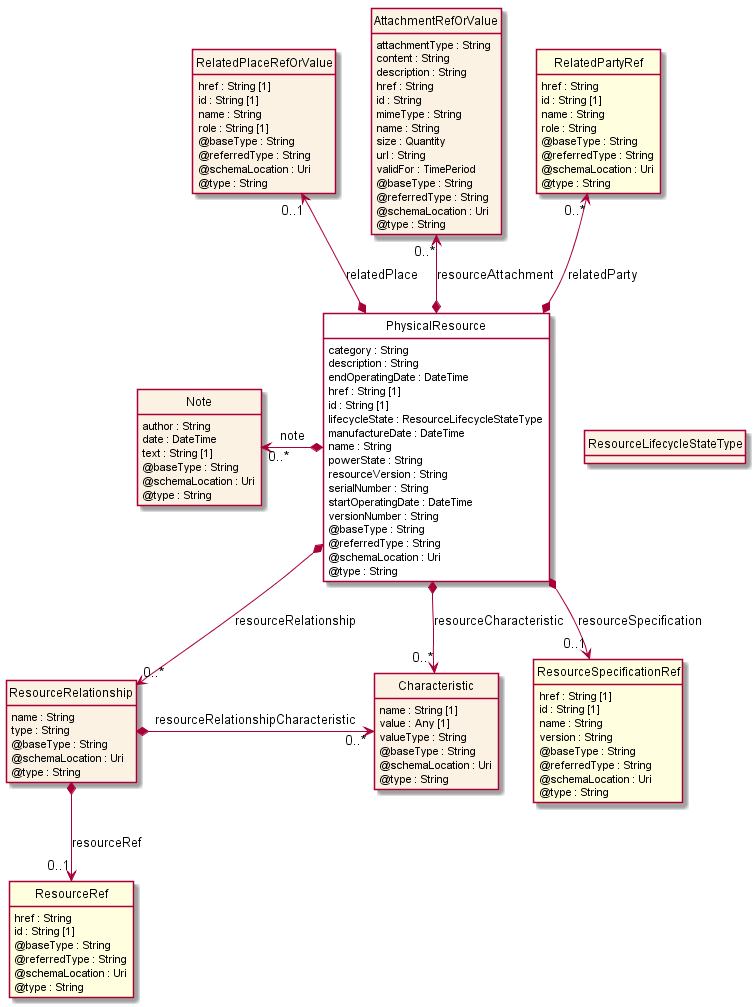

The diagram above was rendered by PlantUML. Its source (embedded in the PNG):
@startuml
hide circle
hide methods
hide stereotype
show <<Enumeration>> stereotype
skinparam class {
   BackgroundColor<<Enumeration>> #E6F5F7
   BackgroundColor<<Ref>> #FFFFE0
   BackgroundColor<<Pivot>> #FFFFFFF
   BackgroundColor #FCF2E3
}

class PhysicalResource  <<Pivot>> {
    category : String
    description : String
    endOperatingDate : DateTime
    href : String [1]
    id : String [1]
    lifecycleState : ResourceLifecycleStateType
    manufactureDate : DateTime
    name : String
    powerState : String
    resourceVersion : String
    serialNumber : String
    startOperatingDate : DateTime
    versionNumber : String
    @baseType : String
    @referredType : String
    @schemaLocation : Uri
    @type : String
}

class RelatedPlaceRefOrValue  {
    href : String [1]
    id : String [1]
    name : String
    role : String [1]
    @baseType : String
    @referredType : String
    @schemaLocation : Uri
    @type : String
}

class AttachmentRefOrValue  {
    attachmentType : String
    content : String
    description : String
    href : String
    id : String
    mimeType : String
    name : String
    size : Quantity
    url : String
    validFor : TimePeriod
    @baseType : String
    @referredType : String
    @schemaLocation : Uri
    @type : String
}

class Note  {
    author : String
    date : DateTime
    text : String [1]
    @baseType : String
    @schemaLocation : Uri
    @type : String
}

class ResourceSpecificationRef  <<Ref>> {
    href : String [1]
    id : String [1]
    name : String
    version : String
    @baseType : String
    @referredType : String
    @schemaLocation : Uri
    @type : String
}

class Characteristic  {
    name : String [1]
    value : Any [1]
    valueType : String
    @baseType : String
    @schemaLocation : Uri
    @type : String
}

class RelatedPartyRef  <<Ref>> {
    href : String
    id : String [1]
    name : String
    role : String
    @baseType : String
    @referredType : String
    @schemaLocation : Uri
    @type : String
}

class ResourceRelationship  {
    name : String
    type : String
    @baseType : String
    @schemaLocation : Uri
    @type : String
}

class ResourceRef  <<Ref>> {
    href : String
    id : String [1]
    @baseType : String
    @referredType : String
    @schemaLocation : Uri
    @type : String
}

PhysicalResource -right[hidden]-> ResourceLifecycleStateType

PhysicalResource *-->  "0..*" Characteristic : resourceCharacteristic

PhysicalResource *-->  "0..*" ResourceRelationship : resourceRelationship

ResourceRelationship *-right-> "0..*" Characteristic : resourceRelationshipCharacteristic

Note "0..*" <-left-* PhysicalResource : note

RelatedPartyRef "0..*" <--* PhysicalResource : relatedParty

RelatedPlaceRefOrValue "0..1" <--* PhysicalResource : relatedPlace

AttachmentRefOrValue "0..*" <--* PhysicalResource : resourceAttachment

PhysicalResource *-->  "0..1" ResourceSpecificationRef : resourceSpecification

Characteristic <-left[hidden]- ResourceSpecificationRef

ResourceRelationship *-->  "0..1" ResourceRef : resourceRef

@enduml